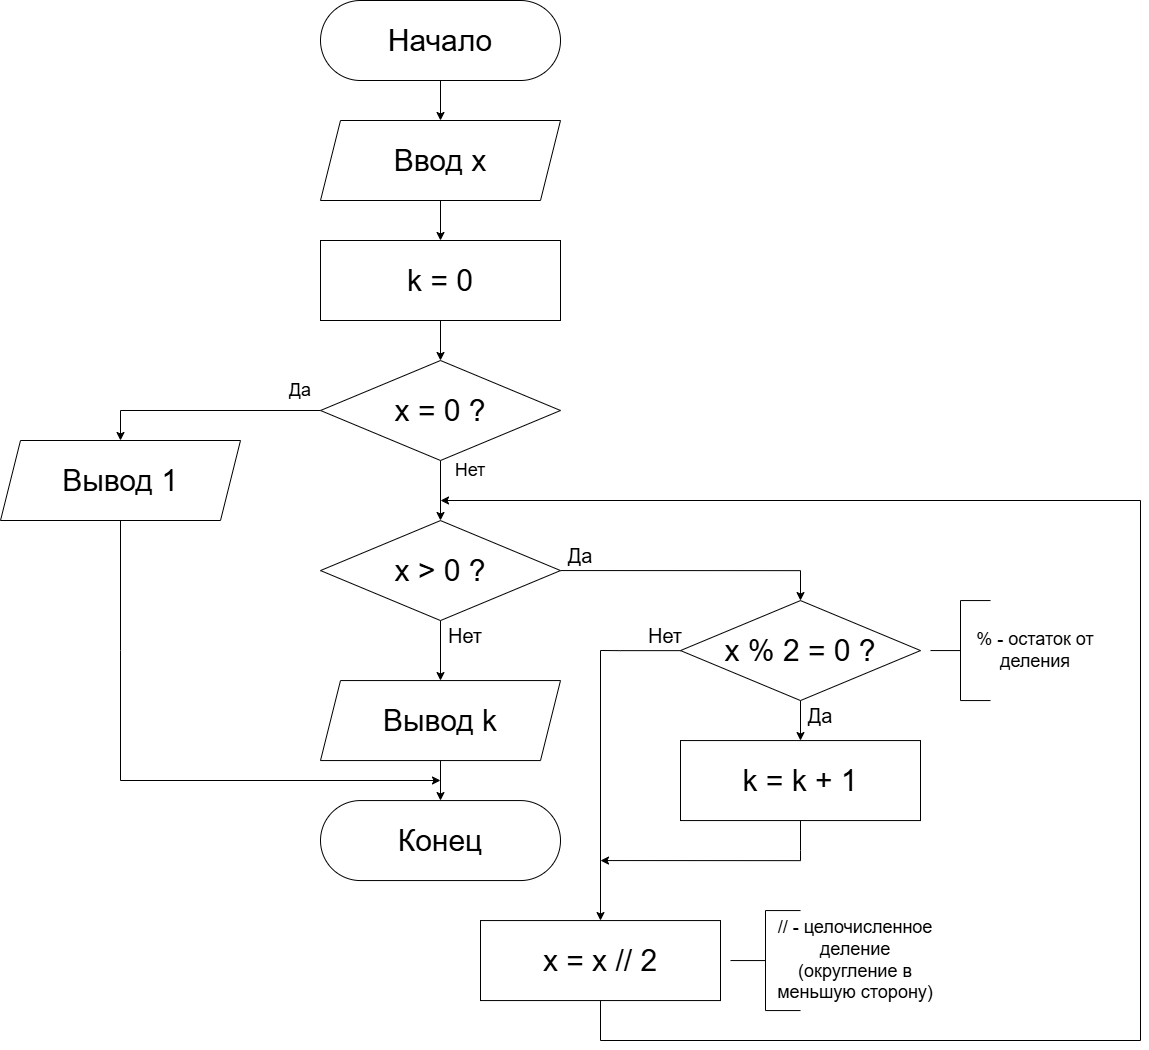

The diagram above was exported from draw.io. Its source (the exported page's mxGraphModel, read from the mxfile embedded in the PNG):
<mxGraphModel dx="2037" dy="1213" grid="1" gridSize="10" guides="1" tooltips="1" connect="1" arrows="1" fold="1" page="1" pageScale="1" pageWidth="827" pageHeight="1169" math="0" shadow="0">
  <root>
    <mxCell id="0" />
    <mxCell id="1" parent="0" />
    <mxCell id="Qqa2AzdSMRyMmqJ4GobV-2" style="edgeStyle=orthogonalEdgeStyle;rounded=0;orthogonalLoop=1;jettySize=auto;html=1;" parent="1" source="Qqa2AzdSMRyMmqJ4GobV-1" edge="1">
      <mxGeometry relative="1" as="geometry">
        <mxPoint x="440" y="280" as="targetPoint" />
      </mxGeometry>
    </mxCell>
    <mxCell id="Qqa2AzdSMRyMmqJ4GobV-1" value="Начало" style="rounded=1;whiteSpace=wrap;html=1;arcSize=50;fontSize=30;" parent="1" vertex="1">
      <mxGeometry x="320" y="160" width="240" height="80" as="geometry" />
    </mxCell>
    <mxCell id="Qqa2AzdSMRyMmqJ4GobV-4" style="edgeStyle=orthogonalEdgeStyle;rounded=0;orthogonalLoop=1;jettySize=auto;html=1;" parent="1" source="Qqa2AzdSMRyMmqJ4GobV-3" edge="1">
      <mxGeometry relative="1" as="geometry">
        <mxPoint x="440" y="400" as="targetPoint" />
      </mxGeometry>
    </mxCell>
    <mxCell id="Qqa2AzdSMRyMmqJ4GobV-3" value="Ввод x" style="shape=parallelogram;perimeter=parallelogramPerimeter;whiteSpace=wrap;html=1;fixedSize=1;fontSize=30;" parent="1" vertex="1">
      <mxGeometry x="320" y="280" width="240" height="80" as="geometry" />
    </mxCell>
    <mxCell id="Qqa2AzdSMRyMmqJ4GobV-6" style="edgeStyle=orthogonalEdgeStyle;rounded=0;orthogonalLoop=1;jettySize=auto;html=1;" parent="1" source="Qqa2AzdSMRyMmqJ4GobV-5" edge="1">
      <mxGeometry relative="1" as="geometry">
        <mxPoint x="440" y="520" as="targetPoint" />
      </mxGeometry>
    </mxCell>
    <mxCell id="Qqa2AzdSMRyMmqJ4GobV-5" value="k = 0" style="rounded=0;whiteSpace=wrap;html=1;fontSize=30;" parent="1" vertex="1">
      <mxGeometry x="320" y="400" width="240" height="80" as="geometry" />
    </mxCell>
    <mxCell id="Qqa2AzdSMRyMmqJ4GobV-10" style="edgeStyle=orthogonalEdgeStyle;rounded=0;orthogonalLoop=1;jettySize=auto;html=1;" parent="1" source="Qqa2AzdSMRyMmqJ4GobV-7" edge="1">
      <mxGeometry relative="1" as="geometry">
        <mxPoint x="440" y="840.06" as="targetPoint" />
      </mxGeometry>
    </mxCell>
    <mxCell id="Qqa2AzdSMRyMmqJ4GobV-13" style="edgeStyle=orthogonalEdgeStyle;rounded=0;orthogonalLoop=1;jettySize=auto;html=1;exitX=1;exitY=0.5;exitDx=0;exitDy=0;" parent="1" source="Qqa2AzdSMRyMmqJ4GobV-7" edge="1">
      <mxGeometry relative="1" as="geometry">
        <mxPoint x="800" y="760.06" as="targetPoint" />
        <mxPoint x="680" y="730.06" as="sourcePoint" />
        <Array as="points">
          <mxPoint x="800" y="730.06" />
        </Array>
      </mxGeometry>
    </mxCell>
    <mxCell id="Qqa2AzdSMRyMmqJ4GobV-7" value="x &amp;gt; 0 ?" style="rhombus;whiteSpace=wrap;html=1;fontSize=30;" parent="1" vertex="1">
      <mxGeometry x="320" y="680.06" width="240" height="100" as="geometry" />
    </mxCell>
    <mxCell id="Qqa2AzdSMRyMmqJ4GobV-11" value="&lt;span style=&quot;font-size: 20px;&quot;&gt;Нет&lt;/span&gt;" style="text;html=1;whiteSpace=wrap;strokeColor=none;fillColor=none;align=center;verticalAlign=middle;rounded=0;" parent="1" vertex="1">
      <mxGeometry x="450" y="780.06" width="30" height="30" as="geometry" />
    </mxCell>
    <mxCell id="Qqa2AzdSMRyMmqJ4GobV-20" style="edgeStyle=orthogonalEdgeStyle;rounded=0;orthogonalLoop=1;jettySize=auto;html=1;" parent="1" source="Qqa2AzdSMRyMmqJ4GobV-12" edge="1">
      <mxGeometry relative="1" as="geometry">
        <mxPoint x="800" y="900.06" as="targetPoint" />
      </mxGeometry>
    </mxCell>
    <mxCell id="Qqa2AzdSMRyMmqJ4GobV-24" style="edgeStyle=orthogonalEdgeStyle;rounded=0;orthogonalLoop=1;jettySize=auto;html=1;" parent="1" source="Qqa2AzdSMRyMmqJ4GobV-12" edge="1">
      <mxGeometry relative="1" as="geometry">
        <mxPoint x="600" y="1080.06" as="targetPoint" />
        <Array as="points">
          <mxPoint x="620" y="810.06" />
          <mxPoint x="620" y="810.06" />
        </Array>
      </mxGeometry>
    </mxCell>
    <mxCell id="Qqa2AzdSMRyMmqJ4GobV-12" value="x % 2 = 0 ?" style="rhombus;whiteSpace=wrap;html=1;fontSize=30;" parent="1" vertex="1">
      <mxGeometry x="680" y="760.06" width="240" height="100" as="geometry" />
    </mxCell>
    <mxCell id="Qqa2AzdSMRyMmqJ4GobV-14" value="&lt;font style=&quot;font-size: 20px;&quot;&gt;Да&lt;/font&gt;" style="text;html=1;whiteSpace=wrap;strokeColor=none;fillColor=none;align=center;verticalAlign=middle;rounded=0;" parent="1" vertex="1">
      <mxGeometry x="560" y="700.06" width="40" height="30" as="geometry" />
    </mxCell>
    <mxCell id="Qqa2AzdSMRyMmqJ4GobV-15" value="" style="strokeWidth=1;html=1;shape=mxgraph.flowchart.annotation_2;align=left;labelPosition=right;pointerEvents=1;" parent="1" vertex="1">
      <mxGeometry x="930" y="760.06" width="60" height="100" as="geometry" />
    </mxCell>
    <mxCell id="Qqa2AzdSMRyMmqJ4GobV-17" value="&lt;font style=&quot;font-size: 18px;&quot;&gt;% - остаток от деления&lt;/font&gt;" style="text;html=1;whiteSpace=wrap;strokeColor=none;fillColor=none;align=center;verticalAlign=middle;rounded=0;" parent="1" vertex="1">
      <mxGeometry x="950" y="790.06" width="170" height="40" as="geometry" />
    </mxCell>
    <mxCell id="Qqa2AzdSMRyMmqJ4GobV-25" style="edgeStyle=orthogonalEdgeStyle;rounded=0;orthogonalLoop=1;jettySize=auto;html=1;" parent="1" source="Qqa2AzdSMRyMmqJ4GobV-21" edge="1">
      <mxGeometry relative="1" as="geometry">
        <mxPoint x="600" y="1020.06" as="targetPoint" />
        <Array as="points">
          <mxPoint x="800" y="1010.06" />
          <mxPoint x="800" y="1010.06" />
        </Array>
      </mxGeometry>
    </mxCell>
    <mxCell id="Qqa2AzdSMRyMmqJ4GobV-21" value="k = k + 1" style="rounded=0;whiteSpace=wrap;html=1;fontSize=30;" parent="1" vertex="1">
      <mxGeometry x="680" y="900.06" width="240" height="80" as="geometry" />
    </mxCell>
    <mxCell id="Qqa2AzdSMRyMmqJ4GobV-22" value="&lt;font style=&quot;font-size: 20px;&quot;&gt;Да&lt;/font&gt;" style="text;html=1;whiteSpace=wrap;strokeColor=none;fillColor=none;align=center;verticalAlign=middle;rounded=0;" parent="1" vertex="1">
      <mxGeometry x="800" y="860.06" width="40" height="30" as="geometry" />
    </mxCell>
    <mxCell id="Qqa2AzdSMRyMmqJ4GobV-26" value="&lt;span style=&quot;font-size: 20px;&quot;&gt;Нет&lt;/span&gt;" style="text;html=1;whiteSpace=wrap;strokeColor=none;fillColor=none;align=center;verticalAlign=middle;rounded=0;" parent="1" vertex="1">
      <mxGeometry x="650" y="780.06" width="30" height="30" as="geometry" />
    </mxCell>
    <mxCell id="K3BH4lhEQIQJFOYrq2Dt-14" style="edgeStyle=orthogonalEdgeStyle;rounded=0;orthogonalLoop=1;jettySize=auto;html=1;" edge="1" parent="1" source="Qqa2AzdSMRyMmqJ4GobV-27">
      <mxGeometry relative="1" as="geometry">
        <mxPoint x="440" y="660" as="targetPoint" />
        <Array as="points">
          <mxPoint x="600" y="1200" />
          <mxPoint x="1140" y="1200" />
        </Array>
      </mxGeometry>
    </mxCell>
    <mxCell id="Qqa2AzdSMRyMmqJ4GobV-27" value="x = x // 2" style="rounded=0;whiteSpace=wrap;html=1;fontSize=30;" parent="1" vertex="1">
      <mxGeometry x="480" y="1080.06" width="240" height="80" as="geometry" />
    </mxCell>
    <mxCell id="Qqa2AzdSMRyMmqJ4GobV-28" value="" style="strokeWidth=1;html=1;shape=mxgraph.flowchart.annotation_2;align=left;labelPosition=right;pointerEvents=1;" parent="1" vertex="1">
      <mxGeometry x="730" y="1070.06" width="70" height="100" as="geometry" />
    </mxCell>
    <mxCell id="Qqa2AzdSMRyMmqJ4GobV-30" value="&lt;font style=&quot;font-size: 18px;&quot;&gt;// - целочисленное деление (округление в меньшую сторону)&lt;/font&gt;" style="text;html=1;whiteSpace=wrap;strokeColor=none;fillColor=none;align=center;verticalAlign=middle;rounded=0;" parent="1" vertex="1">
      <mxGeometry x="770" y="1100.06" width="170" height="40" as="geometry" />
    </mxCell>
    <mxCell id="Qqa2AzdSMRyMmqJ4GobV-33" style="edgeStyle=orthogonalEdgeStyle;rounded=0;orthogonalLoop=1;jettySize=auto;html=1;" parent="1" source="Qqa2AzdSMRyMmqJ4GobV-32" edge="1">
      <mxGeometry relative="1" as="geometry">
        <mxPoint x="440" y="960.06" as="targetPoint" />
      </mxGeometry>
    </mxCell>
    <mxCell id="Qqa2AzdSMRyMmqJ4GobV-32" value="Вывод k" style="shape=parallelogram;perimeter=parallelogramPerimeter;whiteSpace=wrap;html=1;fixedSize=1;fontSize=30;" parent="1" vertex="1">
      <mxGeometry x="320" y="840.06" width="240" height="80" as="geometry" />
    </mxCell>
    <mxCell id="Qqa2AzdSMRyMmqJ4GobV-34" value="Конец" style="rounded=1;whiteSpace=wrap;html=1;arcSize=50;fontSize=30;" parent="1" vertex="1">
      <mxGeometry x="320" y="960.06" width="240" height="80" as="geometry" />
    </mxCell>
    <mxCell id="K3BH4lhEQIQJFOYrq2Dt-10" style="edgeStyle=orthogonalEdgeStyle;rounded=0;orthogonalLoop=1;jettySize=auto;html=1;" edge="1" parent="1" source="K3BH4lhEQIQJFOYrq2Dt-2">
      <mxGeometry relative="1" as="geometry">
        <mxPoint x="440" y="679.9999999999998" as="targetPoint" />
      </mxGeometry>
    </mxCell>
    <mxCell id="K3BH4lhEQIQJFOYrq2Dt-15" style="edgeStyle=orthogonalEdgeStyle;rounded=0;orthogonalLoop=1;jettySize=auto;html=1;entryX=0.5;entryY=0;entryDx=0;entryDy=0;" edge="1" parent="1" source="K3BH4lhEQIQJFOYrq2Dt-2" target="K3BH4lhEQIQJFOYrq2Dt-8">
      <mxGeometry relative="1" as="geometry">
        <mxPoint x="120" y="569.9999999999998" as="targetPoint" />
        <Array as="points">
          <mxPoint x="120" y="570" />
        </Array>
      </mxGeometry>
    </mxCell>
    <mxCell id="K3BH4lhEQIQJFOYrq2Dt-2" value="x = 0 ?" style="rhombus;whiteSpace=wrap;html=1;fontSize=30;" vertex="1" parent="1">
      <mxGeometry x="320" y="520" width="240" height="100" as="geometry" />
    </mxCell>
    <mxCell id="K3BH4lhEQIQJFOYrq2Dt-4" value="Нет" style="text;html=1;whiteSpace=wrap;strokeColor=none;fillColor=none;align=center;verticalAlign=middle;rounded=0;fontSize=18;" vertex="1" parent="1">
      <mxGeometry x="460" y="620" width="20" height="20" as="geometry" />
    </mxCell>
    <mxCell id="K3BH4lhEQIQJFOYrq2Dt-16" style="edgeStyle=orthogonalEdgeStyle;rounded=0;orthogonalLoop=1;jettySize=auto;html=1;" edge="1" parent="1" source="K3BH4lhEQIQJFOYrq2Dt-8">
      <mxGeometry relative="1" as="geometry">
        <mxPoint x="440" y="940" as="targetPoint" />
        <Array as="points">
          <mxPoint x="120" y="810" />
          <mxPoint x="120" y="810" />
        </Array>
      </mxGeometry>
    </mxCell>
    <mxCell id="K3BH4lhEQIQJFOYrq2Dt-8" value="Вывод 1" style="shape=parallelogram;perimeter=parallelogramPerimeter;whiteSpace=wrap;html=1;fixedSize=1;fontSize=30;" vertex="1" parent="1">
      <mxGeometry y="600" width="240" height="80" as="geometry" />
    </mxCell>
    <mxCell id="K3BH4lhEQIQJFOYrq2Dt-17" value="Да" style="text;html=1;whiteSpace=wrap;strokeColor=none;fillColor=none;align=center;verticalAlign=middle;rounded=0;fontSize=18;" vertex="1" parent="1">
      <mxGeometry x="290" y="540" width="20" height="20" as="geometry" />
    </mxCell>
  </root>
</mxGraphModel>